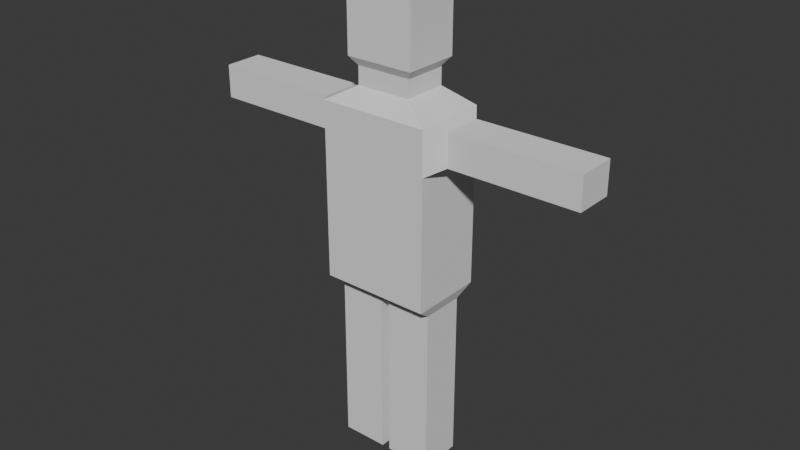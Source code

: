 # Source: client.blend  (saved by Blender 5.2.44; exported with 4.5.12 LTS)
import bpy
from mathutils import Matrix  # noqa: F401  (used for matrix-valued properties, if any)

bpy.ops.wm.read_factory_settings(use_empty=True)
scene = bpy.context.scene
scene.name = 'Scene'

# ---- collections
col_collection = bpy.data.collections.new('Collection'); scene.collection.children.link(col_collection)

# ---- world
world_world = bpy.data.worlds.new('World'); scene.world = world_world
world_world.use_nodes = True; world_world.node_tree.nodes.clear()
_N = world_world.node_tree.nodes; _L = world_world.node_tree.links
n0 = _N.new('ShaderNodeOutputWorld'); n0.name = 'World Output'; n0.location = (200, 100)
n1 = _N.new('ShaderNodeBackground'); n1.name = 'Background'; n1.location = (-200, 100)
n1.inputs[0].default_value = (0.05088, 0.05088, 0.05088, 1.0)
_L.new(n1.outputs[0], n0.inputs[0])
n0.is_active_output = True
world_world.color = (0.05088, 0.05088, 0.05088)
world_world.sun_shadow_jitter_overblur = 0.0

# ---- meshes
me_cube_001 = bpy.data.meshes.new('Cube.001')
me_cube_001.from_pydata([(-0.1815, -0.07786, 0.6292), (-0.09821, -0.08059, 1.357), (-0.1815, 0.07786, 0.6292), (-0.09821, 0.08059, 1.357), (-0.2424, -0.06979, 1.286), (-0.2424, 0.06979, 1.286), (-0.09821, -0.08059, 1.421), (-0.09821, 0.08059, 1.421), (-0.1225, -0.1005, 1.451), (-0.1225, 0.1005, 1.451), (-0.06535, -0.05363, 1.734), (-0.06535, 0.05363, 1.734), (-0.1225, -0.1005, 1.708), (-0.1225, 0.1005, 1.708), (-0.2424, -0.06979, 1.169), (-0.2424, 0.06979, 1.169), (-0.01524, 0.07786, 0.6292), (0.0, 0.133, 1.301), (-0.01524, -0.07786, 0.6292), (0.0, -0.133, 1.301), (0.0, 0.08059, 1.357), (0.0, -0.08059, 1.357), (0.0, 0.08059, 1.421), (0.0, -0.08059, 1.421), (0.0, 0.1005, 1.451), (0.0, -0.1005, 1.451), (0.0, 0.1005, 1.708), (0.0, -0.1005, 1.708), (0.0, 0.05363, 1.734), (0.0, -0.05363, 1.734), (0.0, -0.133, 1.145), (0.0, 0.133, 1.145), (-0.1968, -0.133, 1.145), (-0.1968, -0.133, 1.301), (-0.1968, 0.133, 1.301), (-0.1968, 0.133, 1.145), (-0.7053, -0.06979, 1.169), (-0.7053, -0.06979, 1.286), (-0.7053, 0.06979, 1.286), (-0.7053, 0.06979, 1.169), (-0.1968, 0.133, 0.6715), (-0.1968, -0.133, 0.6715), (0.0, 0.133, 0.6715), (0.0, -0.133, 0.6715), (-0.1815, 0.07786, 0.01298), (-0.1815, -0.07786, 0.01298), (-0.01524, 0.07786, 0.01298), (-0.01524, -0.07786, 0.01298)], [], [(5, 15, 39, 38), (30, 19, 33, 32), (3, 1, 6, 7), (1, 3, 34, 33), (21, 1, 33, 19), (22, 7, 9, 24), (20, 3, 7, 22), (7, 6, 8, 9), (28, 11, 10, 29), (9, 8, 12, 13), (24, 9, 13, 26), (10, 11, 13, 12), (29, 10, 12, 27), (43, 30, 32, 41), (41, 32, 35, 40), (40, 35, 31, 42), (11, 28, 26, 13), (8, 25, 27, 12), (6, 23, 25, 8), (1, 21, 23, 6), (3, 20, 17, 34), (18, 0, 45, 47), (35, 34, 17, 31), (4, 14, 32, 33), (5, 4, 33, 34), (15, 5, 34, 35), (14, 15, 35, 32), (36, 37, 38, 39), (14, 4, 37, 36), (15, 14, 36, 39), (4, 5, 38, 37), (2, 0, 41, 40), (16, 2, 40, 42), (0, 18, 43, 41), (18, 16, 42, 43), (44, 46, 47, 45), (0, 2, 44, 45), (16, 18, 47, 46), (2, 16, 46, 44)])
_uv = me_cube_001.uv_layers.new(name='UVMap')
_uv.uv.foreach_set('vector', [0.6136, 0.223, 0.5745, 0.223, 0.5745, 0.223, 0.6136, 0.223, 0.5631, 0.875, 0.625, 0.875, 0.625, 1.0, 0.5631, 1.0, 0.8033, 0.5717, 0.8033, 0.6783, 0.8033, 0.6783, 0.8033, 0.5717, 0.8033, 0.6783, 0.8033, 0.5717, 0.875, 0.5, 0.875, 0.75, 0.75, 0.6783, 0.8033, 0.6783, 0.875, 0.75, 0.75, 0.75, 0.75, 0.5717, 0.8033, 0.5717, 0.8033, 0.5717, 0.75, 0.5717, 0.75, 0.5717, 0.8033, 0.5717, 0.8033, 0.5717, 0.75, 0.5717, 0.8033, 0.5717, 0.8033, 0.6783, 0.8033, 0.6783, 0.8033, 0.5717, 0.75, 0.5966, 0.7784, 0.5966, 0.7784, 0.6534, 0.75, 0.6534, 0.8033, 0.5717, 0.8033, 0.6783, 0.8033, 0.6783, 0.8033, 0.5717, 0.75, 0.5717, 0.8033, 0.5717, 0.8033, 0.5717, 0.75, 0.5717, 0.7784, 0.6534, 0.7784, 0.5966, 0.8033, 0.5717, 0.8033, 0.6783, 0.75, 0.6534, 0.7784, 0.6534, 0.8033, 0.6783, 0.75, 0.6783, 0.375, 0.875, 0.5631, 0.875, 0.5631, 1.0, 0.375, 1.0, 0.375, 0.0, 0.5631, 0.0, 0.5631, 0.25, 0.375, 0.25, 0.375, 0.25, 0.5631, 0.25, 0.5631, 0.375, 0.375, 0.375, 0.7784, 0.5966, 0.75, 0.5966, 0.75, 0.5717, 0.8033, 0.5717, 0.8033, 0.6783, 0.75, 0.6783, 0.75, 0.6783, 0.8033, 0.6783, 0.8033, 0.6783, 0.75, 0.6783, 0.75, 0.6783, 0.8033, 0.6783, 0.8033, 0.6783, 0.75, 0.6783, 0.75, 0.6783, 0.8033, 0.6783, 0.8033, 0.5717, 0.75, 0.5717, 0.75, 0.5, 0.875, 0.5, 0.2336, 0.7258, 0.1414, 0.7258, 0.1414, 0.7258, 0.2336, 0.7258, 0.5631, 0.25, 0.625, 0.25, 0.625, 0.375, 0.5631, 0.375, 0.6136, 0.02697, 0.5745, 0.02697, 0.5631, 0.0, 0.625, 0.0, 0.6136, 0.223, 0.6136, 0.02697, 0.625, 0.0, 0.625, 0.25, 0.5745, 0.223, 0.6136, 0.223, 0.625, 0.25, 0.5631, 0.25, 0.5745, 0.02697, 0.5745, 0.223, 0.5631, 0.25, 0.5631, 0.0, 0.5745, 0.02697, 0.6136, 0.02697, 0.6136, 0.223, 0.5745, 0.223, 0.5745, 0.02697, 0.6136, 0.02697, 0.6136, 0.02697, 0.5745, 0.02697, 0.5745, 0.223, 0.5745, 0.02697, 0.5745, 0.02697, 0.5745, 0.223, 0.6136, 0.02697, 0.6136, 0.223, 0.6136, 0.223, 0.6136, 0.02697, 0.1414, 0.5242, 0.1414, 0.7258, 0.125, 0.75, 0.125, 0.5, 0.2336, 0.5242, 0.1414, 0.5242, 0.125, 0.5, 0.25, 0.5, 0.1414, 0.7258, 0.2336, 0.7258, 0.25, 0.75, 0.125, 0.75, 0.2336, 0.7258, 0.2336, 0.5242, 0.25, 0.5, 0.25, 0.75, 0.1414, 0.5242, 0.2336, 0.5242, 0.2336, 0.7258, 0.1414, 0.7258, 0.1414, 0.7258, 0.1414, 0.5242, 0.1414, 0.5242, 0.1414, 0.7258, 0.2336, 0.5242, 0.2336, 0.7258, 0.2336, 0.7258, 0.2336, 0.5242, 0.1414, 0.5242, 0.2336, 0.5242, 0.2336, 0.5242, 0.1414, 0.5242])
me_cube_001.update()

# ---- objects
ob_cube = bpy.data.objects.new('Cube', me_cube_001)

# ---- transforms, parenting, visibility, modifiers, constraints
ob_cube.location = (0.0, 0.0, 0.0)
_m = ob_cube.modifiers.new('Mirror', 'MIRROR')

# ---- collection membership
col_collection.objects.link(ob_cube)

# ---- scene / render settings (as saved in the file)
scene.frame_start = 1; scene.frame_end = 250; scene.frame_set(1)
scene.render.engine = 'BLENDER_EEVEE_NEXT'
scene.render.bake_bias = 0.0
scene.render.bake_samples = 0
scene.render.compositor_device = 'GPU'
scene.eevee.use_volume_custom_range = False
scene.eevee.fast_gi_thickness_near = 0.1
scene.eevee.fast_gi_thickness_far = 0.0
scene.eevee.ray_tracing_options.screen_trace_thickness = 0.1
bpy.context.view_layer.update()

# ---- added for rendering (the .blend has no active camera and no usable light): camera, sun
cam_auto = bpy.data.cameras.new('AutoCamera')
cam_auto.lens = 50.0
cam_auto.sensor_width = 36.0
cam_auto.clip_end = 1000.0
ob_auto_camera = bpy.data.objects.new('AutoCamera', cam_auto)
scene.collection.objects.link(ob_auto_camera)
ob_auto_camera.location = (2.07328, -2.48794, 2.53195)
ob_auto_camera.rotation_euler = (1.09748, -7.21219e-08, 0.694738)
scene.camera = ob_auto_camera
light_auto_sun = bpy.data.lights.new('AutoSun', 'SUN')
light_auto_sun.energy = 3.0
light_auto_sun.angle = 0.0523599
ob_auto_sun = bpy.data.objects.new('AutoSun', light_auto_sun)
scene.collection.objects.link(ob_auto_sun)
ob_auto_sun.rotation_euler = (0.872665, 0.174533, 0.523599)
bpy.context.view_layer.update()
